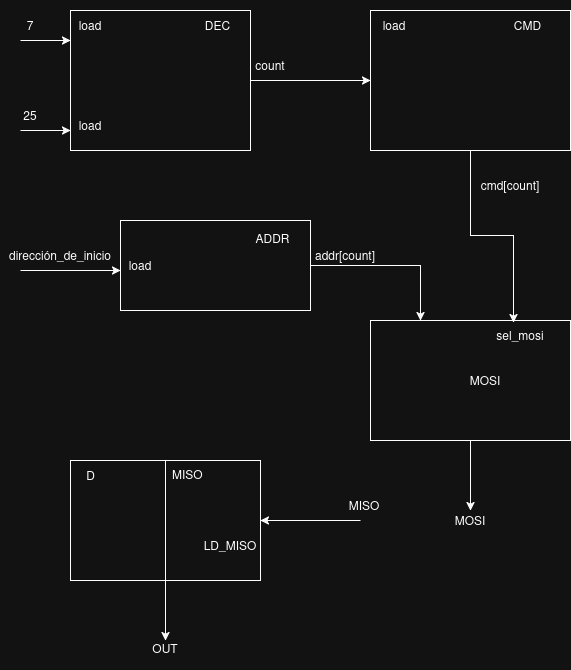

The diagram above was exported from draw.io. Its source (the exported page's mxGraphModel, read from the mxfile embedded in the PNG):
<mxGraphModel dx="1544" dy="860" grid="1" gridSize="10" guides="1" tooltips="1" connect="1" arrows="1" fold="1" page="1" pageScale="1" pageWidth="827" pageHeight="1169" math="0" shadow="0">
  <root>
    <mxCell id="0" />
    <mxCell id="1" parent="0" />
    <mxCell id="6xSb1gGJVXeZ-on5YbPr-24" edge="1" parent="1" source="6xSb1gGJVXeZ-on5YbPr-7" style="edgeStyle=orthogonalEdgeStyle;rounded=0;orthogonalLoop=1;jettySize=auto;html=1;entryX=0;entryY=0.5;entryDx=0;entryDy=0;" target="6xSb1gGJVXeZ-on5YbPr-8">
      <mxGeometry relative="1" as="geometry" />
    </mxCell>
    <mxCell id="6xSb1gGJVXeZ-on5YbPr-7" parent="1" style="rounded=0;whiteSpace=wrap;html=1;" value="" vertex="1">
      <mxGeometry height="140" width="180" x="120" y="160" as="geometry" />
    </mxCell>
    <mxCell id="6xSb1gGJVXeZ-on5YbPr-8" parent="1" style="rounded=0;whiteSpace=wrap;html=1;" value="" vertex="1">
      <mxGeometry height="140" width="200" x="420" y="160" as="geometry" />
    </mxCell>
    <mxCell id="6xSb1gGJVXeZ-on5YbPr-25" edge="1" parent="1" source="6xSb1gGJVXeZ-on5YbPr-9" style="edgeStyle=orthogonalEdgeStyle;rounded=0;orthogonalLoop=1;jettySize=auto;html=1;entryX=0.25;entryY=0;entryDx=0;entryDy=0;" target="6xSb1gGJVXeZ-on5YbPr-10">
      <mxGeometry relative="1" as="geometry" />
    </mxCell>
    <mxCell id="6xSb1gGJVXeZ-on5YbPr-9" parent="1" style="rounded=0;whiteSpace=wrap;html=1;" value="" vertex="1">
      <mxGeometry height="90" width="190" x="170" y="370" as="geometry" />
    </mxCell>
    <mxCell id="6xSb1gGJVXeZ-on5YbPr-28" edge="1" parent="1" source="6xSb1gGJVXeZ-on5YbPr-10" style="edgeStyle=orthogonalEdgeStyle;rounded=0;orthogonalLoop=1;jettySize=auto;html=1;">
      <mxGeometry relative="1" as="geometry">
        <mxPoint x="520" y="660" as="targetPoint" />
      </mxGeometry>
    </mxCell>
    <mxCell id="6xSb1gGJVXeZ-on5YbPr-10" parent="1" style="rounded=0;whiteSpace=wrap;html=1;" value="" vertex="1">
      <mxGeometry height="120" width="200" x="420" y="470" as="geometry" />
    </mxCell>
    <mxCell id="6xSb1gGJVXeZ-on5YbPr-29" edge="1" parent="1" source="6xSb1gGJVXeZ-on5YbPr-11" style="edgeStyle=orthogonalEdgeStyle;rounded=0;orthogonalLoop=1;jettySize=auto;html=1;">
      <mxGeometry relative="1" as="geometry">
        <mxPoint x="215" y="790" as="targetPoint" />
      </mxGeometry>
    </mxCell>
    <mxCell id="6xSb1gGJVXeZ-on5YbPr-11" parent="1" style="rounded=0;whiteSpace=wrap;html=1;" value="" vertex="1">
      <mxGeometry height="120" width="190" x="120" y="610" as="geometry" />
    </mxCell>
    <mxCell id="6xSb1gGJVXeZ-on5YbPr-12" parent="1" style="text;html=1;whiteSpace=wrap;strokeColor=none;fillColor=none;align=center;verticalAlign=middle;rounded=0;" value="&lt;div&gt;load&lt;/div&gt;" vertex="1">
      <mxGeometry height="30" width="60" x="110" y="160" as="geometry" />
    </mxCell>
    <mxCell id="6xSb1gGJVXeZ-on5YbPr-13" parent="1" style="text;html=1;whiteSpace=wrap;strokeColor=none;fillColor=none;align=center;verticalAlign=middle;rounded=0;" value="&lt;div&gt;load&lt;/div&gt;" vertex="1">
      <mxGeometry height="30" width="60" x="414" y="160" as="geometry" />
    </mxCell>
    <mxCell id="6xSb1gGJVXeZ-on5YbPr-14" parent="1" style="text;html=1;whiteSpace=wrap;strokeColor=none;fillColor=none;align=center;verticalAlign=middle;rounded=0;" value="&lt;div&gt;load&lt;/div&gt;" vertex="1">
      <mxGeometry height="30" width="60" x="110" y="260" as="geometry" />
    </mxCell>
    <mxCell id="6xSb1gGJVXeZ-on5YbPr-15" parent="1" style="text;html=1;whiteSpace=wrap;strokeColor=none;fillColor=none;align=center;verticalAlign=middle;rounded=0;" value="&lt;div&gt;load&lt;/div&gt;" vertex="1">
      <mxGeometry height="30" width="60" x="160" y="400" as="geometry" />
    </mxCell>
    <mxCell id="6xSb1gGJVXeZ-on5YbPr-16" edge="1" parent="1" source="6xSb1gGJVXeZ-on5YbPr-11" style="endArrow=none;html=1;rounded=0;exitX=0.5;exitY=1;exitDx=0;exitDy=0;entryX=0.5;entryY=0;entryDx=0;entryDy=0;" target="6xSb1gGJVXeZ-on5YbPr-11" value="">
      <mxGeometry height="50" relative="1" width="50" as="geometry">
        <mxPoint x="150" y="630" as="sourcePoint" />
        <mxPoint x="200" y="580" as="targetPoint" />
      </mxGeometry>
    </mxCell>
    <mxCell id="6xSb1gGJVXeZ-on5YbPr-18" parent="1" style="text;html=1;whiteSpace=wrap;strokeColor=none;fillColor=none;align=center;verticalAlign=middle;rounded=0;" value="DEC" vertex="1">
      <mxGeometry height="50" width="85" x="225" y="150" as="geometry" />
    </mxCell>
    <mxCell id="6xSb1gGJVXeZ-on5YbPr-19" parent="1" style="text;html=1;whiteSpace=wrap;strokeColor=none;fillColor=none;align=center;verticalAlign=middle;rounded=0;" value="CMD" vertex="1">
      <mxGeometry height="50" width="85" x="535" y="150" as="geometry" />
    </mxCell>
    <mxCell id="6xSb1gGJVXeZ-on5YbPr-20" parent="1" style="text;html=1;whiteSpace=wrap;strokeColor=none;fillColor=none;align=center;verticalAlign=middle;rounded=0;" value="&lt;div&gt;ADDR&lt;/div&gt;&lt;div&gt;&lt;br&gt;&lt;/div&gt;" vertex="1">
      <mxGeometry height="50" width="85" x="280" y="370" as="geometry" />
    </mxCell>
    <mxCell id="6xSb1gGJVXeZ-on5YbPr-21" parent="1" style="text;html=1;whiteSpace=wrap;strokeColor=none;fillColor=none;align=center;verticalAlign=middle;rounded=0;" value="MOSI" vertex="1">
      <mxGeometry height="80" width="130" x="470" y="490" as="geometry" />
    </mxCell>
    <mxCell id="6xSb1gGJVXeZ-on5YbPr-22" parent="1" style="text;html=1;whiteSpace=wrap;strokeColor=none;fillColor=none;align=center;verticalAlign=middle;rounded=0;" value="D" vertex="1">
      <mxGeometry height="50" width="85" x="97.5" y="600" as="geometry" />
    </mxCell>
    <mxCell id="6xSb1gGJVXeZ-on5YbPr-23" parent="1" style="text;whiteSpace=wrap;html=1;" value="&lt;div&gt;MISO&lt;/div&gt;&lt;div&gt;&lt;br&gt;&lt;/div&gt;" vertex="1">
      <mxGeometry height="40" width="60" x="220" y="610" as="geometry" />
    </mxCell>
    <mxCell id="6xSb1gGJVXeZ-on5YbPr-26" edge="1" parent="1" source="6xSb1gGJVXeZ-on5YbPr-8" style="edgeStyle=orthogonalEdgeStyle;rounded=0;orthogonalLoop=1;jettySize=auto;html=1;entryX=0.715;entryY=0.017;entryDx=0;entryDy=0;entryPerimeter=0;" target="6xSb1gGJVXeZ-on5YbPr-10">
      <mxGeometry relative="1" as="geometry" />
    </mxCell>
    <mxCell id="6xSb1gGJVXeZ-on5YbPr-27" parent="1" style="text;html=1;whiteSpace=wrap;strokeColor=none;fillColor=none;align=center;verticalAlign=middle;rounded=0;" value="LD_MISO" vertex="1">
      <mxGeometry height="30" width="60" x="250" y="680" as="geometry" />
    </mxCell>
    <mxCell id="6xSb1gGJVXeZ-on5YbPr-30" parent="1" style="text;html=1;whiteSpace=wrap;strokeColor=none;fillColor=none;align=center;verticalAlign=middle;rounded=0;" value="&lt;div&gt;OUT&lt;/div&gt;&lt;div&gt;&lt;br&gt;&lt;/div&gt;" vertex="1">
      <mxGeometry height="30" width="60" x="185" y="790" as="geometry" />
    </mxCell>
    <mxCell id="6xSb1gGJVXeZ-on5YbPr-31" parent="1" style="text;html=1;whiteSpace=wrap;strokeColor=none;fillColor=none;align=center;verticalAlign=middle;rounded=0;" value="MOSI" vertex="1">
      <mxGeometry height="30" width="60" x="490" y="655" as="geometry" />
    </mxCell>
    <mxCell id="6xSb1gGJVXeZ-on5YbPr-32" parent="1" style="text;html=1;whiteSpace=wrap;strokeColor=none;fillColor=none;align=center;verticalAlign=middle;rounded=0;" value="&lt;div&gt;sel_mosi&lt;/div&gt;" vertex="1">
      <mxGeometry height="30" width="60" x="540" y="470" as="geometry" />
    </mxCell>
    <mxCell id="6xSb1gGJVXeZ-on5YbPr-33" edge="1" parent="1" style="endArrow=classic;html=1;rounded=0;entryX=1;entryY=0.5;entryDx=0;entryDy=0;" target="6xSb1gGJVXeZ-on5YbPr-11" value="">
      <mxGeometry height="50" relative="1" width="50" as="geometry">
        <mxPoint x="410" y="670" as="sourcePoint" />
        <mxPoint x="410" y="420" as="targetPoint" />
      </mxGeometry>
    </mxCell>
    <mxCell id="6xSb1gGJVXeZ-on5YbPr-34" parent="1" style="text;html=1;whiteSpace=wrap;strokeColor=none;fillColor=none;align=center;verticalAlign=middle;rounded=0;" value="&lt;div&gt;MISO&lt;/div&gt;" vertex="1">
      <mxGeometry height="30" width="60" x="384" y="640" as="geometry" />
    </mxCell>
    <mxCell id="6xSb1gGJVXeZ-on5YbPr-35" edge="1" parent="1" style="endArrow=classic;html=1;rounded=0;" value="">
      <mxGeometry height="50" relative="1" width="50" as="geometry">
        <mxPoint x="70" y="190" as="sourcePoint" />
        <mxPoint x="120" y="190" as="targetPoint" />
      </mxGeometry>
    </mxCell>
    <mxCell id="6xSb1gGJVXeZ-on5YbPr-36" edge="1" parent="1" style="endArrow=classic;html=1;rounded=0;" value="">
      <mxGeometry height="50" relative="1" width="50" as="geometry">
        <mxPoint x="70" y="280" as="sourcePoint" />
        <mxPoint x="120" y="280" as="targetPoint" />
      </mxGeometry>
    </mxCell>
    <mxCell id="6xSb1gGJVXeZ-on5YbPr-37" parent="1" style="text;html=1;whiteSpace=wrap;strokeColor=none;fillColor=none;align=center;verticalAlign=middle;rounded=0;" value="7" vertex="1">
      <mxGeometry height="30" width="60" x="50" y="160" as="geometry" />
    </mxCell>
    <mxCell id="6xSb1gGJVXeZ-on5YbPr-38" parent="1" style="text;html=1;whiteSpace=wrap;strokeColor=none;fillColor=none;align=center;verticalAlign=middle;rounded=0;" value="25" vertex="1">
      <mxGeometry height="30" width="60" x="50" y="250" as="geometry" />
    </mxCell>
    <mxCell id="6xSb1gGJVXeZ-on5YbPr-40" parent="1" style="text;html=1;whiteSpace=wrap;strokeColor=none;fillColor=none;align=center;verticalAlign=middle;rounded=0;" value="count" vertex="1">
      <mxGeometry height="30" width="60" x="290" y="200" as="geometry" />
    </mxCell>
    <mxCell id="6xSb1gGJVXeZ-on5YbPr-41" parent="1" style="text;html=1;whiteSpace=wrap;strokeColor=none;fillColor=none;align=center;verticalAlign=middle;rounded=0;" value="cmd[count]" vertex="1">
      <mxGeometry height="30" width="60" x="530" y="320" as="geometry" />
    </mxCell>
    <mxCell id="6xSb1gGJVXeZ-on5YbPr-42" parent="1" style="text;html=1;whiteSpace=wrap;strokeColor=none;fillColor=none;align=center;verticalAlign=middle;rounded=0;" value="&lt;div&gt;addr[count]&lt;/div&gt;" vertex="1">
      <mxGeometry height="30" width="60" x="365" y="390" as="geometry" />
    </mxCell>
    <mxCell id="6xSb1gGJVXeZ-on5YbPr-43" parent="1" style="text;html=1;whiteSpace=wrap;strokeColor=none;fillColor=none;align=center;verticalAlign=middle;rounded=0;" value="dirección_de_inicio" vertex="1">
      <mxGeometry height="30" width="60" x="80" y="390" as="geometry" />
    </mxCell>
    <mxCell id="6xSb1gGJVXeZ-on5YbPr-44" edge="1" parent="1" style="endArrow=classic;html=1;rounded=0;" value="">
      <mxGeometry height="50" relative="1" width="50" as="geometry">
        <mxPoint x="70" y="420" as="sourcePoint" />
        <mxPoint x="170" y="420" as="targetPoint" />
      </mxGeometry>
    </mxCell>
  </root>
</mxGraphModel>